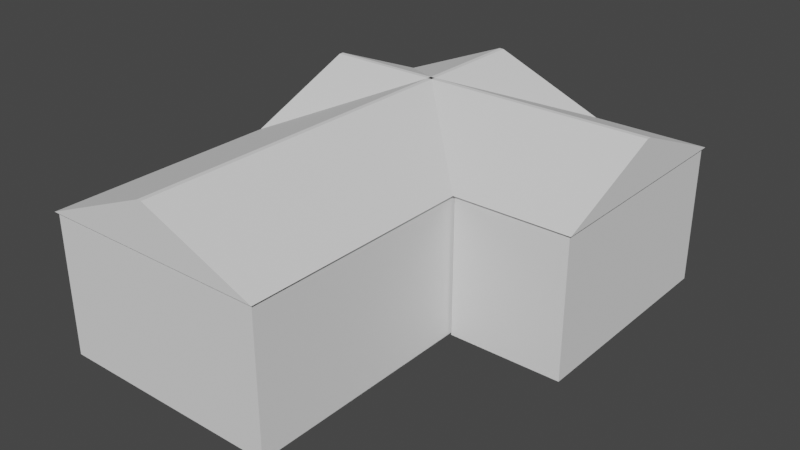 # Source: media_studies_building.blend  (saved by Blender 3.3.6; exported with 4.5.12 LTS)
import bpy
from mathutils import Matrix  # noqa: F401  (used for matrix-valued properties, if any)

bpy.ops.wm.read_factory_settings(use_empty=True)
scene = bpy.context.scene
scene.name = 'Scene'

# ---- collections
col_collection = bpy.data.collections.new('Collection'); scene.collection.children.link(col_collection)

# ---- world
world_world = bpy.data.worlds.new('World'); scene.world = world_world
world_world.use_nodes = True; world_world.node_tree.nodes.clear()
_N = world_world.node_tree.nodes; _L = world_world.node_tree.links
n0 = _N.new('ShaderNodeOutputWorld'); n0.name = 'World Output'; n0.location = (300, 300)
n1 = _N.new('ShaderNodeBackground'); n1.name = 'Background'; n1.location = (10, 300)
n1.inputs[0].default_value = (0.05088, 0.05088, 0.05088, 1.0)
_L.new(n1.outputs[0], n0.inputs[0])
n0.is_active_output = True
world_world.color = (0.05088, 0.05088, 0.05088)
world_world.use_sun_shadow = False
world_world.sun_shadow_jitter_overblur = 0.0

# ---- meshes
me_cube_002 = bpy.data.meshes.new('Cube.002')
me_cube_002.from_pydata([(-4.9, -0.99, -0.5), (-4.9, -0.99, 5.5), (-4.9, 0.99, -0.5), (-4.9, 0.99, 5.5), (4.9, -0.99, -0.5), (4.9, -0.99, 5.5), (4.9, 0.99, -0.5), (4.9, 0.99, 5.5)], [], [(0, 1, 3, 2), (2, 3, 7, 6), (6, 7, 5, 4), (4, 5, 1, 0), (2, 6, 4, 0), (7, 3, 1, 5)])
_uv = me_cube_002.uv_layers.new(name='UVMap')
_uv.uv.foreach_set('vector', [0.375, 0.0, 0.625, 0.0, 0.625, 0.25, 0.375, 0.25, 0.375, 0.25, 0.625, 0.25, 0.625, 0.5, 0.375, 0.5, 0.375, 0.5, 0.625, 0.5, 0.625, 0.75, 0.375, 0.75, 0.375, 0.75, 0.625, 0.75, 0.625, 1.0, 0.375, 1.0, 0.125, 0.5, 0.375, 0.5, 0.375, 0.75, 0.125, 0.75, 0.625, 0.5, 0.875, 0.5, 0.875, 0.75, 0.625, 0.75])
me_cube_002.update()
me_cube_003 = bpy.data.meshes.new('Cube.003')
me_cube_003.from_pydata([(-4.9, -0.49, -0.5), (-4.9, -0.49, 5.5), (-4.9, -7.451e-09, -0.5), (-4.9, -7.451e-09, 5.5), (4.9, -0.49, -0.5), (4.9, -0.49, 5.5), (4.9, -7.451e-09, -0.5), (4.9, -7.451e-09, 5.5)], [], [(0, 1, 3, 2), (2, 3, 7, 6), (6, 7, 5, 4), (4, 5, 1, 0), (2, 6, 4, 0), (7, 3, 1, 5)])
_uv = me_cube_003.uv_layers.new(name='UVMap')
_uv.uv.foreach_set('vector', [0.375, 0.0, 0.625, 0.0, 0.625, 0.25, 0.375, 0.25, 0.375, 0.25, 0.625, 0.25, 0.625, 0.5, 0.375, 0.5, 0.375, 0.5, 0.625, 0.5, 0.625, 0.75, 0.375, 0.75, 0.375, 0.75, 0.625, 0.75, 0.625, 1.0, 0.375, 1.0, 0.125, 0.5, 0.375, 0.5, 0.375, 0.75, 0.125, 0.75, 0.625, 0.5, 0.875, 0.5, 0.875, 0.75, 0.625, 0.75])
me_cube_003.update()
me_cube_004 = bpy.data.meshes.new('Cube.004')
me_cube_004.from_pydata([(-5.0, -10.0, 0.0), (-0.1, -10.0, 2.0), (-5.0, 10.0, 0.0), (-0.1, 10.0, 2.0), (5.0, -10.0, 0.0), (0.1, -10.0, 2.0), (5.0, 10.0, 0.0), (0.1, 10.0, 2.0)], [], [(0, 1, 3, 2), (2, 3, 7, 6), (6, 7, 5, 4), (4, 5, 1, 0), (2, 6, 4, 0), (7, 3, 1, 5)])
_uv = me_cube_004.uv_layers.new(name='UVMap')
_uv.uv.foreach_set('vector', [0.375, 0.0, 0.625, 0.0, 0.625, 0.25, 0.375, 0.25, 0.375, 0.25, 0.625, 0.25, 0.625, 0.5, 0.375, 0.5, 0.375, 0.5, 0.625, 0.5, 0.625, 0.75, 0.375, 0.75, 0.375, 0.75, 0.625, 0.75, 0.625, 1.0, 0.375, 1.0, 0.125, 0.5, 0.375, 0.5, 0.375, 0.75, 0.125, 0.75, 0.625, 0.5, 0.875, 0.5, 0.875, 0.75, 0.625, 0.75])
me_cube_004.update()
me_cube_005 = bpy.data.meshes.new('Cube.005')
me_cube_005.from_pydata([(-5.0, -7.5, 0.0), (-0.1, -7.5, 2.0), (-5.0, 7.5, 0.0), (-0.1, 7.5, 2.0), (5.0, -7.5, 0.0), (0.1, -7.5, 2.0), (5.0, 7.5, 0.0), (0.1, 7.5, 2.0)], [], [(0, 1, 3, 2), (2, 3, 7, 6), (6, 7, 5, 4), (4, 5, 1, 0), (2, 6, 4, 0), (7, 3, 1, 5)])
_uv = me_cube_005.uv_layers.new(name='UVMap')
_uv.uv.foreach_set('vector', [0.375, 0.0, 0.625, 0.0, 0.625, 0.25, 0.375, 0.25, 0.375, 0.25, 0.625, 0.25, 0.625, 0.5, 0.375, 0.5, 0.375, 0.5, 0.625, 0.5, 0.625, 0.75, 0.375, 0.75, 0.375, 0.75, 0.625, 0.75, 0.625, 1.0, 0.375, 1.0, 0.125, 0.5, 0.375, 0.5, 0.375, 0.75, 0.125, 0.75, 0.625, 0.5, 0.875, 0.5, 0.875, 0.75, 0.625, 0.75])
me_cube_005.update()

# ---- objects
ob_classroomwalls = bpy.data.objects.new('ClassroomWalls', me_cube_002)
ob_corridoorwalls = bpy.data.objects.new('CorridoorWalls', me_cube_003)
ob_classroomroof = bpy.data.objects.new('ClassroomRoof', me_cube_004)
ob_corridoorroof = bpy.data.objects.new('CorridoorRoof', me_cube_005)

# ---- transforms, parenting, visibility, modifiers, constraints
ob_classroomwalls.location = (0.0, 0.0, 0.5)
ob_classroomwalls.scale = (1.0, 10.0, 1.0)
ob_corridoorwalls.location = (5.0, 5.0, 0.5)
ob_corridoorwalls.rotation_euler = (0.0, -0.0, 1.571)
ob_corridoorwalls.scale = (1.0, 10.0, 1.0)
ob_classroomroof.location = (0.0, 0.0, 6.0)
ob_corridoorroof.location = (2.5, 5.0, 6.0)
ob_corridoorroof.rotation_euler = (0.0, -0.0, -1.571)

# ---- collection membership
col_collection.objects.link(ob_classroomwalls)
col_collection.objects.link(ob_corridoorwalls)
col_collection.objects.link(ob_classroomroof)
col_collection.objects.link(ob_corridoorroof)

# ---- scene / render settings (as saved in the file)
scene.frame_start = 1; scene.frame_end = 250; scene.frame_set(1)
scene.render.engine = 'BLENDER_EEVEE_NEXT'
scene.cycles.sampling_pattern = 'TABULATED_SOBOL'
scene.cycles.use_light_tree = False
scene.view_settings.view_transform = 'Filmic'
bpy.context.view_layer.update()

# ---- added for rendering (the .blend has no active camera and no usable light): camera, sun
cam_auto = bpy.data.cameras.new('AutoCamera')
cam_auto.lens = 50.0
cam_auto.sensor_width = 36.0
cam_auto.clip_end = 1000.0
ob_auto_camera = bpy.data.objects.new('AutoCamera', cam_auto)
scene.collection.objects.link(ob_auto_camera)
ob_auto_camera.location = (26.786, -29.1433, 23.4288)
ob_auto_camera.rotation_euler = (1.09748, -7.21219e-08, 0.694738)
scene.camera = ob_auto_camera
light_auto_sun = bpy.data.lights.new('AutoSun', 'SUN')
light_auto_sun.energy = 3.0
light_auto_sun.angle = 0.0523599
ob_auto_sun = bpy.data.objects.new('AutoSun', light_auto_sun)
scene.collection.objects.link(ob_auto_sun)
ob_auto_sun.rotation_euler = (0.872665, 0.174533, 0.523599)
bpy.context.view_layer.update()
